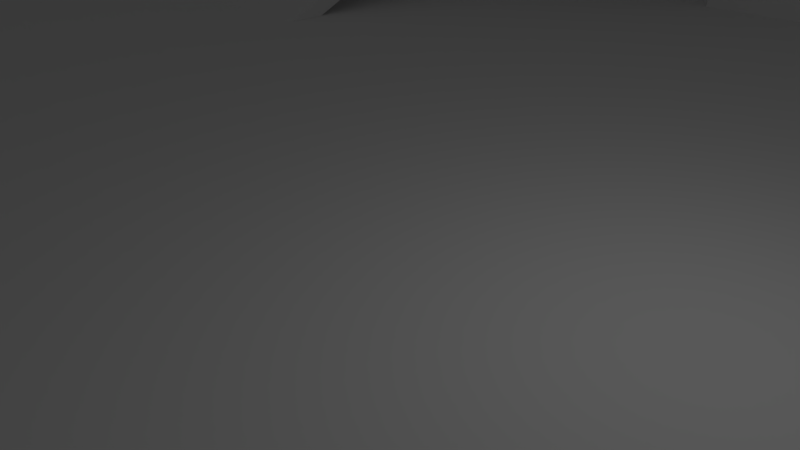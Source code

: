 # Source: roomTest.blend  (saved by Blender 2.75.0; exported with 4.5.12 LTS)
import bpy
from mathutils import Matrix  # noqa: F401  (used for matrix-valued properties, if any)

bpy.ops.wm.read_factory_settings(use_empty=True)
scene = bpy.context.scene
scene.name = 'Scene'

# ---- collections
col_collection_1 = bpy.data.collections.new('Collection 1'); scene.collection.children.link(col_collection_1)

# ---- materials (node trees are filled in below, after node groups)
mat_material = bpy.data.materials.new('Material')
mat_material.alpha_threshold = 0.0
mat_material.use_transparent_shadow = False
mat_material.roughness = 0.5
mat_material.line_color = (0.0, 0.0, 0.0, 1.0)

# ---- material node trees

# ---- world
world_world = bpy.data.worlds.new('World'); scene.world = world_world
world_world.color = (0.05088, 0.05088, 0.05088)
world_world.use_sun_shadow = False
world_world.sun_shadow_jitter_overblur = 0.0
world_world.cycles.sampling_method = 'MANUAL'
world_world.cycles.sample_map_resolution = 256

# ---- cameras
cam_camera = bpy.data.cameras.new('Camera')
cam_camera.clip_end = 100.0
cam_camera.lens = 35.0
cam_camera.sensor_width = 32.0
cam_camera.sensor_height = 18.0
cam_camera.ortho_scale = 7.314
cam_camera.dof.focus_distance = 0.0
cam_camera.dof.aperture_fstop = 128.0

# ---- lights
light_lamp = bpy.data.lights.new('Lamp', 'POINT')
light_lamp.transmission_factor = 0.0
light_lamp.cutoff_distance = 30.0
light_lamp.energy = 100.0
light_lamp.shadow_buffer_clip_start = 1.001
light_lamp.shadow_soft_size = 0.1
light_lamp.shadow_maximum_resolution = 0.006
light_lamp.use_absolute_resolution = True
light_lamp.cycles.use_multiple_importance_sampling = False

# ---- meshes
me_grid = bpy.data.meshes.new('Grid')
me_grid.from_pydata([(-1.0, -1.0, 0.0), (-0.7778, -1.0, 0.0), (-0.5556, -1.0, 0.003367), (-0.3333, -1.0, 0.0148), (-0.1111, -1.0, 0.001151), (0.1111, -1.0, 0.001151), (0.3333, -1.0, 0.0148), (0.5556, -1.0, 0.003367), (0.7778, -1.0, 0.0), (1.0, -1.0, 0.0), (-1.0, -0.7778, 0.0), (-0.7778, -0.7778, 0.0002476), (-0.5556, -0.7778, 0.07402), (-0.3333, -0.7778, 0.1022), (-0.1111, -0.7778, 0.01515), (0.1111, -0.7778, 0.01515), (0.3333, -0.7778, 0.1022), (0.5556, -0.7778, 0.07402), (0.7778, -0.7778, 0.0002476), (1.0, -0.7778, 0.0), (-1.0, -0.5556, 0.0), (-0.7778, -0.5556, 0.002168), (-0.5561, -0.5555, 0.1132), (-0.3376, -0.5557, 0.2177), (-0.1127, -0.5575, 0.1423), (0.1127, -0.5575, 0.1423), (0.3376, -0.5557, 0.2177), (0.5561, -0.5555, 0.1132), (0.7778, -0.5556, 0.002168), (1.0, -0.5556, 0.0), (-1.0, -0.3333, 0.0), (-0.7778, -0.3333, 0.001578), (-0.5599, -0.3323, 0.1175), (-0.3446, -0.3289, 0.3035), (-0.1159, -0.3227, 0.3944), (0.1159, -0.3227, 0.3944), (0.3446, -0.3289, 0.3035), (0.5599, -0.3323, 0.1175), (0.7778, -0.3333, 0.001578), (1.0, -0.3333, 0.0), (-1.0, -0.1111, 0.0), (-0.7778, -0.1111, 0.002185), (-0.5572, -0.1098, 0.07251), (-0.3427, -0.09372, 0.2548), (-0.1151, -0.07675, 0.3791), (0.1151, -0.07675, 0.3791), (0.3427, -0.09372, 0.2548), (0.5572, -0.1098, 0.07251), (0.7778, -0.1111, 0.002185), (1.0, -0.1111, 0.0), (-1.0, 0.1111, 0.0), (-0.7778, 0.1111, 0.0), (-0.5556, 0.1111, 0.00732), (-0.3339, 0.1122, 0.04315), (-0.1124, 0.1203, 0.1163), (0.1124, 0.1203, 0.1163), (0.3339, 0.1122, 0.04315), (0.5556, 0.1111, 0.00732), (0.7778, 0.1111, 0.0), (1.0, 0.1111, 0.0), (-1.0, 0.3333, 0.0), (-0.7778, 0.3333, 0.0), (-0.5556, 0.3333, 0.0), (-0.3333, 0.3333, 0.0001601), (-0.1111, 0.3333, 0.001018), (0.1111, 0.3333, 0.001018), (0.3333, 0.3333, 0.0001601), (0.5556, 0.3333, 0.0), (0.7778, 0.3333, 0.0), (1.0, 0.3333, 0.0), (-1.0, 0.5556, 0.0), (-0.7778, 0.5556, 0.0), (-0.5556, 0.5556, 0.0), (-0.3333, 0.5556, 0.0), (-0.1111, 0.5556, 0.0), (0.1111, 0.5556, 0.0), (0.3333, 0.5556, 0.0), (0.5556, 0.5556, 0.0), (0.7778, 0.5556, 0.0), (1.0, 0.5556, 0.0), (-1.0, 0.7778, 0.0), (-0.7778, 0.7778, 0.0), (-0.5556, 0.7778, 0.0), (-0.3333, 0.7778, 0.0), (-0.1111, 0.7778, 0.0), (0.1111, 0.7778, 0.0), (0.3333, 0.7778, 0.0), (0.5556, 0.7778, 0.0), (0.7778, 0.7778, 0.0), (1.0, 0.7778, 0.0), (-1.0, 1.0, 0.0), (-0.7778, 1.0, 0.0), (-0.5556, 1.0, 0.0), (-0.3333, 1.0, 0.0), (-0.1111, 1.0, 0.0), (0.1111, 1.0, 0.0), (0.3333, 1.0, 0.0), (0.5556, 1.0, 0.0), (0.7778, 1.0, 0.0), (1.0, 1.0, 0.0)], [], [(0, 1, 11, 10), (1, 2, 12, 11), (2, 3, 13, 12), (3, 4, 14, 13), (4, 5, 15, 14), (5, 6, 16, 15), (6, 7, 17, 16), (7, 8, 18, 17), (8, 9, 19, 18), (10, 11, 21, 20), (11, 12, 22, 21), (12, 13, 23, 22), (13, 14, 24, 23), (14, 15, 25, 24), (15, 16, 26, 25), (16, 17, 27, 26), (17, 18, 28, 27), (18, 19, 29, 28), (20, 21, 31, 30), (21, 22, 32, 31), (22, 23, 33, 32), (23, 24, 34, 33), (24, 25, 35, 34), (25, 26, 36, 35), (26, 27, 37, 36), (27, 28, 38, 37), (28, 29, 39, 38), (30, 31, 41, 40), (31, 32, 42, 41), (32, 33, 43, 42), (33, 34, 44, 43), (34, 35, 45, 44), (35, 36, 46, 45), (36, 37, 47, 46), (37, 38, 48, 47), (38, 39, 49, 48), (40, 41, 51, 50), (41, 42, 52, 51), (42, 43, 53, 52), (43, 44, 54, 53), (44, 45, 55, 54), (45, 46, 56, 55), (46, 47, 57, 56), (47, 48, 58, 57), (48, 49, 59, 58), (50, 51, 61, 60), (51, 52, 62, 61), (52, 53, 63, 62), (53, 54, 64, 63), (54, 55, 65, 64), (55, 56, 66, 65), (56, 57, 67, 66), (57, 58, 68, 67), (58, 59, 69, 68), (60, 61, 71, 70), (61, 62, 72, 71), (62, 63, 73, 72), (63, 64, 74, 73), (64, 65, 75, 74), (65, 66, 76, 75), (66, 67, 77, 76), (67, 68, 78, 77), (68, 69, 79, 78), (70, 71, 81, 80), (71, 72, 82, 81), (72, 73, 83, 82), (73, 74, 84, 83), (74, 75, 85, 84), (75, 76, 86, 85), (76, 77, 87, 86), (77, 78, 88, 87), (78, 79, 89, 88), (80, 81, 91, 90), (81, 82, 92, 91), (82, 83, 93, 92), (83, 84, 94, 93), (84, 85, 95, 94), (85, 86, 96, 95), (86, 87, 97, 96), (87, 88, 98, 97), (88, 89, 99, 98)])
me_grid.use_remesh_preserve_volume = False
me_grid.use_remesh_preserve_attributes = False
me_grid.use_mirror_vertex_groups = False
me_grid.update()
me_cylinder_001 = bpy.data.meshes.new('Cylinder.001')
me_cylinder_001.from_pydata([(0.0, 1.0, -1.0), (0.0, 1.0, 19.71), (0.1951, 0.9808, -1.0), (0.1951, 0.9808, 19.71), (0.3827, 0.9239, -1.0), (0.3827, 0.9239, 19.71), (0.5556, 0.8315, -1.0), (0.5556, 0.8315, 19.71), (0.7071, 0.7071, -1.0), (0.7071, 0.7071, 19.71), (0.8315, 0.5556, -1.0), (0.8315, 0.5556, 19.71), (0.9239, 0.3827, -1.0), (0.9239, 0.3827, 19.71), (0.9808, 0.1951, -1.0), (0.9808, 0.1951, 19.71), (1.0, 7.55e-08, -1.0), (1.0, 7.55e-08, 19.71), (0.9808, -0.1951, -1.0), (0.9808, -0.1951, 19.71), (0.9239, -0.3827, -1.0), (0.9239, -0.3827, 19.71), (0.8315, -0.5556, -1.0), (0.8315, -0.5556, 19.71), (0.7071, -0.7071, -1.0), (0.7071, -0.7071, 19.71), (0.5556, -0.8315, -1.0), (0.5556, -0.8315, 19.71), (0.3827, -0.9239, -1.0), (0.3827, -0.9239, 19.71), (0.1951, -0.9808, -1.0), (0.1951, -0.9808, 19.71), (-3.258e-07, -1.0, -1.0), (-3.258e-07, -1.0, 19.71), (-0.1951, -0.9808, -1.0), (-0.1951, -0.9808, 19.71), (-0.3827, -0.9239, -1.0), (-0.3827, -0.9239, 19.71), (-0.5556, -0.8315, -1.0), (-0.5556, -0.8315, 19.71), (-0.7071, -0.7071, -1.0), (-0.7071, -0.7071, 19.71), (-0.8315, -0.5556, -1.0), (-0.8315, -0.5556, 19.71), (-0.9239, -0.3827, -1.0), (-0.9239, -0.3827, 19.71), (-0.9808, -0.1951, -1.0), (-0.9808, -0.1951, 19.71), (-1.0, 9.656e-07, -1.0), (-1.0, 9.656e-07, 19.71), (-0.9808, 0.1951, -1.0), (-0.9808, 0.1951, 19.71), (-0.9239, 0.3827, -1.0), (-0.9239, 0.3827, 19.71), (-0.8315, 0.5556, -1.0), (-0.8315, 0.5556, 19.71), (-0.7071, 0.7071, -1.0), (-0.7071, 0.7071, 19.71), (-0.5556, 0.8315, -1.0), (-0.5556, 0.8315, 19.71), (-0.3827, 0.9239, -1.0), (-0.3827, 0.9239, 19.71), (-0.1951, 0.9808, -1.0), (-0.1951, 0.9808, 19.71)], [], [(0, 1, 3, 2), (2, 3, 5, 4), (4, 5, 7, 6), (6, 7, 9, 8), (8, 9, 11, 10), (10, 11, 13, 12), (12, 13, 15, 14), (14, 15, 17, 16), (16, 17, 19, 18), (18, 19, 21, 20), (20, 21, 23, 22), (22, 23, 25, 24), (24, 25, 27, 26), (26, 27, 29, 28), (28, 29, 31, 30), (30, 31, 33, 32), (32, 33, 35, 34), (34, 35, 37, 36), (36, 37, 39, 38), (38, 39, 41, 40), (40, 41, 43, 42), (42, 43, 45, 44), (44, 45, 47, 46), (46, 47, 49, 48), (48, 49, 51, 50), (50, 51, 53, 52), (52, 53, 55, 54), (54, 55, 57, 56), (56, 57, 59, 58), (58, 59, 61, 60), (3, 1, 63, 61, 59, 57, 55, 53, 51, 49, 47, 45, 43, 41, 39, 37, 35, 33, 31, 29, 27, 25, 23, 21, 19, 17, 15, 13, 11, 9, 7, 5), (62, 63, 1, 0), (60, 61, 63, 62), (0, 2, 4, 6, 8, 10, 12, 14, 16, 18, 20, 22, 24, 26, 28, 30, 32, 34, 36, 38, 40, 42, 44, 46, 48, 50, 52, 54, 56, 58, 60, 62)])
me_cylinder_001.use_remesh_preserve_volume = False
me_cylinder_001.use_remesh_preserve_attributes = False
me_cylinder_001.use_mirror_vertex_groups = False
me_cylinder_001.update()
me_cylinder = bpy.data.meshes.new('Cylinder')
me_cylinder.from_pydata([(0.0, 1.0, -1.0), (0.0, 1.0, 19.71), (0.1951, 0.9808, -1.0), (0.1951, 0.9808, 19.71), (0.3827, 0.9239, -1.0), (0.3827, 0.9239, 19.71), (0.5556, 0.8315, -1.0), (0.5556, 0.8315, 19.71), (0.7071, 0.7071, -1.0), (0.7071, 0.7071, 19.71), (0.8315, 0.5556, -1.0), (0.8315, 0.5556, 19.71), (0.9239, 0.3827, -1.0), (0.9239, 0.3827, 19.71), (0.9808, 0.1951, -1.0), (0.9808, 0.1951, 19.71), (1.0, 7.55e-08, -1.0), (1.0, 7.55e-08, 19.71), (0.9808, -0.1951, -1.0), (0.9808, -0.1951, 19.71), (0.9239, -0.3827, -1.0), (0.9239, -0.3827, 19.71), (0.8315, -0.5556, -1.0), (0.8315, -0.5556, 19.71), (0.7071, -0.7071, -1.0), (0.7071, -0.7071, 19.71), (0.5556, -0.8315, -1.0), (0.5556, -0.8315, 19.71), (0.3827, -0.9239, -1.0), (0.3827, -0.9239, 19.71), (0.1951, -0.9808, -1.0), (0.1951, -0.9808, 19.71), (-3.258e-07, -1.0, -1.0), (-3.258e-07, -1.0, 19.71), (-0.1951, -0.9808, -1.0), (-0.1951, -0.9808, 19.71), (-0.3827, -0.9239, -1.0), (-0.3827, -0.9239, 19.71), (-0.5556, -0.8315, -1.0), (-0.5556, -0.8315, 19.71), (-0.7071, -0.7071, -1.0), (-0.7071, -0.7071, 19.71), (-0.8315, -0.5556, -1.0), (-0.8315, -0.5556, 19.71), (-0.9239, -0.3827, -1.0), (-0.9239, -0.3827, 19.71), (-0.9808, -0.1951, -1.0), (-0.9808, -0.1951, 19.71), (-1.0, 9.656e-07, -1.0), (-1.0, 9.656e-07, 19.71), (-0.9808, 0.1951, -1.0), (-0.9808, 0.1951, 19.71), (-0.9239, 0.3827, -1.0), (-0.9239, 0.3827, 19.71), (-0.8315, 0.5556, -1.0), (-0.8315, 0.5556, 19.71), (-0.7071, 0.7071, -1.0), (-0.7071, 0.7071, 19.71), (-0.5556, 0.8315, -1.0), (-0.5556, 0.8315, 19.71), (-0.3827, 0.9239, -1.0), (-0.3827, 0.9239, 19.71), (-0.1951, 0.9808, -1.0), (-0.1951, 0.9808, 19.71)], [], [(0, 1, 3, 2), (2, 3, 5, 4), (4, 5, 7, 6), (6, 7, 9, 8), (8, 9, 11, 10), (10, 11, 13, 12), (12, 13, 15, 14), (14, 15, 17, 16), (16, 17, 19, 18), (18, 19, 21, 20), (20, 21, 23, 22), (22, 23, 25, 24), (24, 25, 27, 26), (26, 27, 29, 28), (28, 29, 31, 30), (30, 31, 33, 32), (32, 33, 35, 34), (34, 35, 37, 36), (36, 37, 39, 38), (38, 39, 41, 40), (40, 41, 43, 42), (42, 43, 45, 44), (44, 45, 47, 46), (46, 47, 49, 48), (48, 49, 51, 50), (50, 51, 53, 52), (52, 53, 55, 54), (54, 55, 57, 56), (56, 57, 59, 58), (58, 59, 61, 60), (3, 1, 63, 61, 59, 57, 55, 53, 51, 49, 47, 45, 43, 41, 39, 37, 35, 33, 31, 29, 27, 25, 23, 21, 19, 17, 15, 13, 11, 9, 7, 5), (62, 63, 1, 0), (60, 61, 63, 62), (0, 2, 4, 6, 8, 10, 12, 14, 16, 18, 20, 22, 24, 26, 28, 30, 32, 34, 36, 38, 40, 42, 44, 46, 48, 50, 52, 54, 56, 58, 60, 62)])
me_cylinder.use_remesh_preserve_volume = False
me_cylinder.use_remesh_preserve_attributes = False
me_cylinder.use_mirror_vertex_groups = False
me_cylinder.update()
me_cube_008 = bpy.data.meshes.new('Cube.008')
me_cube_008.from_pydata([(-1.0, -1.0, -1.0), (-1.0, -1.0, 1.0), (-1.0, 1.0, -1.0), (-1.0, 1.0, 1.0), (1.0, -1.0, -1.0), (1.0, -1.0, 1.0), (1.0, 1.0, -1.0), (1.0, 1.0, 1.0)], [], [(1, 3, 2, 0), (3, 7, 6, 2), (7, 5, 4, 6), (5, 1, 0, 4), (0, 2, 6, 4), (5, 7, 3, 1)])
me_cube_008.use_remesh_preserve_volume = False
me_cube_008.use_remesh_preserve_attributes = False
me_cube_008.use_mirror_vertex_groups = False
me_cube_008.update()
me_cube_007 = bpy.data.meshes.new('Cube.007')
me_cube_007.from_pydata([(-1.0, -1.0, -1.0), (-1.0, -1.0, 1.0), (-1.0, 1.0, -1.0), (-1.0, 1.0, 1.0), (1.0, -1.0, -1.0), (1.0, -1.0, 1.0), (1.0, 1.0, -1.0), (1.0, 1.0, 1.0)], [], [(1, 3, 2, 0), (3, 7, 6, 2), (7, 5, 4, 6), (5, 1, 0, 4), (0, 2, 6, 4), (5, 7, 3, 1)])
me_cube_007.use_remesh_preserve_volume = False
me_cube_007.use_remesh_preserve_attributes = False
me_cube_007.use_mirror_vertex_groups = False
me_cube_007.update()
me_cube_006 = bpy.data.meshes.new('Cube.006')
me_cube_006.from_pydata([(-1.0, -1.0, -1.0), (-1.0, -1.0, 1.0), (-1.0, 1.0, -1.0), (-1.0, 1.0, 1.0), (1.0, -1.0, -1.0), (1.0, -1.0, 1.0), (1.0, 1.0, -1.0), (1.0, 1.0, 1.0)], [], [(1, 3, 2, 0), (3, 7, 6, 2), (7, 5, 4, 6), (5, 1, 0, 4), (0, 2, 6, 4), (5, 7, 3, 1)])
me_cube_006.use_remesh_preserve_volume = False
me_cube_006.use_remesh_preserve_attributes = False
me_cube_006.use_mirror_vertex_groups = False
me_cube_006.update()
me_cube_005 = bpy.data.meshes.new('Cube.005')
me_cube_005.from_pydata([(-1.0, -1.0, -1.0), (-1.0, -1.0, 1.0), (-1.0, 1.0, -1.0), (-1.0, 1.0, 1.0), (1.0, -1.0, -1.0), (1.0, -1.0, 1.0), (1.0, 1.0, -1.0), (1.0, 1.0, 1.0)], [], [(1, 3, 2, 0), (3, 7, 6, 2), (7, 5, 4, 6), (5, 1, 0, 4), (0, 2, 6, 4), (5, 7, 3, 1)])
me_cube_005.use_remesh_preserve_volume = False
me_cube_005.use_remesh_preserve_attributes = False
me_cube_005.use_mirror_vertex_groups = False
me_cube_005.update()
me_cube_004 = bpy.data.meshes.new('Cube.004')
me_cube_004.from_pydata([(-32.0, -1.0, -1.0), (-32.0, -1.0, 3.0), (-32.0, 1.0, -1.0), (-32.0, 1.0, 3.0), (32.0, -1.0, -1.0), (32.0, -1.0, 3.0), (32.0, 1.0, -1.0), (32.0, 1.0, 3.0)], [], [(1, 3, 2, 0), (3, 7, 6, 2), (7, 5, 4, 6), (5, 1, 0, 4), (0, 2, 6, 4), (5, 7, 3, 1)])
me_cube_004.use_remesh_preserve_volume = False
me_cube_004.use_remesh_preserve_attributes = False
me_cube_004.use_mirror_vertex_groups = False
me_cube_004.update()
me_cube_003 = bpy.data.meshes.new('Cube.003')
me_cube_003.from_pydata([(-32.0, -1.0, -1.0), (-32.0, -1.0, 3.0), (-32.0, 1.0, -1.0), (-32.0, 1.0, 3.0), (32.0, -1.0, -1.0), (32.0, -1.0, 3.0), (32.0, 1.0, -1.0), (32.0, 1.0, 3.0)], [], [(1, 3, 2, 0), (3, 7, 6, 2), (7, 5, 4, 6), (5, 1, 0, 4), (0, 2, 6, 4), (5, 7, 3, 1)])
me_cube_003.use_remesh_preserve_volume = False
me_cube_003.use_remesh_preserve_attributes = False
me_cube_003.use_mirror_vertex_groups = False
me_cube_003.update()
me_cube_002 = bpy.data.meshes.new('Cube.002')
me_cube_002.from_pydata([(-32.0, -1.0, -1.0), (-32.0, -1.0, 3.0), (-32.0, 1.0, -1.0), (-32.0, 1.0, 3.0), (32.0, -1.0, -1.0), (32.0, -1.0, 3.0), (32.0, 1.0, -1.0), (32.0, 1.0, 3.0)], [], [(1, 3, 2, 0), (3, 7, 6, 2), (7, 5, 4, 6), (5, 1, 0, 4), (0, 2, 6, 4), (5, 7, 3, 1)])
me_cube_002.use_remesh_preserve_volume = False
me_cube_002.use_remesh_preserve_attributes = False
me_cube_002.use_mirror_vertex_groups = False
me_cube_002.update()
me_cube_001 = bpy.data.meshes.new('Cube.001')
me_cube_001.from_pydata([(-32.0, -1.0, -1.0), (-32.0, -1.0, 3.0), (-32.0, 1.0, -1.0), (-32.0, 1.0, 3.0), (32.0, -1.0, -1.0), (32.0, -1.0, 3.0), (32.0, 1.0, -1.0), (32.0, 1.0, 3.0)], [], [(1, 3, 2, 0), (3, 7, 6, 2), (7, 5, 4, 6), (5, 1, 0, 4), (0, 2, 6, 4), (5, 7, 3, 1)])
me_cube_001.use_remesh_preserve_volume = False
me_cube_001.use_remesh_preserve_attributes = False
me_cube_001.use_mirror_vertex_groups = False
me_cube_001.update()
me_cube = bpy.data.meshes.new('Cube')
me_cube.from_pydata([(32.0, 32.0, -1.0), (32.0, -32.0, -1.0), (-32.0, -32.0, -1.0), (-32.0, 32.0, -1.0), (32.0, 32.0, 1.0), (32.0, -32.0, 1.0), (-32.0, -32.0, 1.0), (-32.0, 32.0, 1.0)], [], [(0, 1, 2, 3), (4, 7, 6, 5), (0, 4, 5, 1), (1, 5, 6, 2), (2, 6, 7, 3), (4, 0, 3, 7)])
me_cube.materials.append(mat_material)
me_cube.use_remesh_preserve_volume = False
me_cube.use_remesh_preserve_attributes = False
me_cube.use_mirror_vertex_groups = False
me_cube.update()

# ---- objects
ob_grid = bpy.data.objects.new('Grid', me_grid)
ob_cylinder_001 = bpy.data.objects.new('Cylinder.001', me_cylinder_001)
ob_cylinder = bpy.data.objects.new('Cylinder', me_cylinder)
ob_cube_008 = bpy.data.objects.new('Cube.008', me_cube_008)
ob_cube_007 = bpy.data.objects.new('Cube.007', me_cube_007)
ob_cube_006 = bpy.data.objects.new('Cube.006', me_cube_006)
ob_cube_005 = bpy.data.objects.new('Cube.005', me_cube_005)
ob_cube_004 = bpy.data.objects.new('Cube.004', me_cube_004)
ob_cube_003 = bpy.data.objects.new('Cube.003', me_cube_003)
ob_cube_002 = bpy.data.objects.new('Cube.002', me_cube_002)
ob_cube_001 = bpy.data.objects.new('Cube.001', me_cube_001)
ob_cube = bpy.data.objects.new('Cube', me_cube)
ob_lamp = bpy.data.objects.new('Lamp', light_lamp)
ob_camera = bpy.data.objects.new('Camera', cam_camera)

# ---- transforms, parenting, visibility, modifiers, constraints
ob_grid.location = (16.82, 6.323, -0.2931)
ob_grid.scale = (7.239, 7.239, 7.239)
ob_grid.lineart.crease_threshold = 0.0
ob_cylinder_001.location = (-15.54, -18.18, 0.4709)
ob_cylinder_001.scale = (0.7813, 0.7813, 0.7813)
ob_cylinder_001.lineart.crease_threshold = 0.0
ob_cylinder.location = (9.103, -18.18, 0.4709)
ob_cylinder.scale = (0.7813, 0.7813, 0.7813)
ob_cylinder.lineart.crease_threshold = 0.0
ob_cube_008.location = (-13.0, 11.0, 1.689)
ob_cube_008.rotation_euler = (0.0, -0.4363, 1.571)
ob_cube_008.scale = (5.402, 2.1, 0.2094)
ob_cube_008.lineart.crease_threshold = 0.0
ob_cube_007.location = (-8.0, 18.0, 6.0)
ob_cube_007.rotation_euler = (0.0, -0.4363, 0.0)
ob_cube_007.scale = (4.5, 2.1, 0.2)
ob_cube_007.lineart.crease_threshold = 0.0
ob_cube_006.location = (-13.0, 18.0, 2.0)
ob_cube_006.scale = (2.3, 2.3, 2.3)
ob_cube_006.lineart.crease_threshold = 0.0
ob_cube_005.location = (0.0, 20.0, 4.0)
ob_cube_005.scale = (4.2, 4.2, 4.2)
ob_cube_005.lineart.crease_threshold = 0.0
ob_cube_004.location = (-31.0, 1.907e-06, 1.0)
ob_cube_004.rotation_euler = (0.0, -0.0, 7.854)
ob_cube_004.lineart.crease_threshold = 0.0
ob_cube_003.location = (31.0, -1.907e-06, 1.0)
ob_cube_003.rotation_euler = (0.0, -0.0, 7.854)
ob_cube_003.lineart.crease_threshold = 0.0
ob_cube_002.location = (0.0, -31.0, 1.0)
ob_cube_002.lineart.crease_threshold = 0.0
ob_cube_001.location = (0.0, 31.0, 1.0)
ob_cube_001.lineart.crease_threshold = 0.0
ob_cube.location = (0.0, 0.0, -1.0)
ob_cube.lock_rotations_4d = False
ob_cube.empty_display_type = 'ARROWS'
ob_cube.lineart.crease_threshold = 0.0
ob_lamp.location = (4.076, 1.005, 5.904)
ob_lamp.rotation_euler = (0.6503, 0.05522, 1.866)
ob_lamp.lock_rotations_4d = False
ob_lamp.empty_display_type = 'ARROWS'
ob_lamp.color = (0.0, 0.0, 0.0, 0.0)
ob_lamp.lineart.crease_threshold = 0.0
ob_camera.location = (7.481, -6.508, 5.344)
ob_camera.rotation_euler = (1.109, 0.01082, 0.8149)
ob_camera.lock_rotations_4d = False
ob_camera.empty_display_type = 'ARROWS'
ob_camera.color = (0.0, 0.0, 0.0, 0.0)
ob_camera.display_type = 'WIRE'
ob_camera.lineart.crease_threshold = 0.0

# ---- collection membership
col_collection_1.objects.link(ob_grid)
col_collection_1.objects.link(ob_cylinder_001)
col_collection_1.objects.link(ob_cylinder)
col_collection_1.objects.link(ob_cube_008)
col_collection_1.objects.link(ob_cube_007)
col_collection_1.objects.link(ob_cube_006)
col_collection_1.objects.link(ob_cube_005)
col_collection_1.objects.link(ob_cube_004)
col_collection_1.objects.link(ob_cube_003)
col_collection_1.objects.link(ob_cube_002)
col_collection_1.objects.link(ob_cube_001)
col_collection_1.objects.link(ob_cube)
col_collection_1.objects.link(ob_lamp)
col_collection_1.objects.link(ob_camera)

# ---- scene / render settings (as saved in the file)
scene.camera = ob_camera
scene.frame_start = 1; scene.frame_end = 250; scene.frame_set(1)
scene.render.engine = 'BLENDER_EEVEE_NEXT'
scene.render.resolution_percentage = 50
scene.render.dither_intensity = 0.0
scene.cycles.use_denoising = False
scene.cycles.samples = 10
scene.cycles.sampling_pattern = 'TABULATED_SOBOL'
scene.cycles.light_sampling_threshold = 0.0
scene.cycles.use_adaptive_sampling = False
scene.cycles.use_light_tree = False
scene.cycles.blur_glossy = 0.0
scene.cycles.pixel_filter_type = 'GAUSSIAN'
scene.cycles.sample_clamp_indirect = 0.0
scene.view_settings.view_transform = 'Standard'
bpy.context.view_layer.update()
